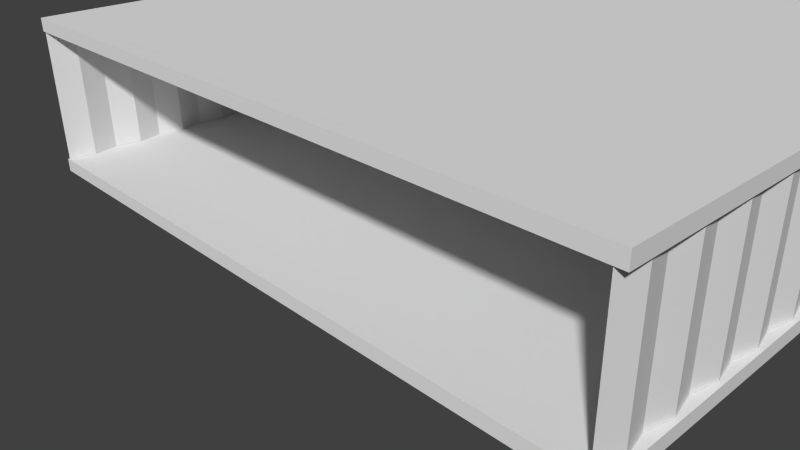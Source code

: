 # Source: warehouse001.blend  (saved by Blender 2.69.2; exported with 4.5.12 LTS)
import bpy
from mathutils import Matrix  # noqa: F401  (used for matrix-valued properties, if any)

bpy.ops.wm.read_factory_settings(use_empty=True)
scene = bpy.context.scene
scene.name = 'Scene'

# ---- collections
col_collection_1 = bpy.data.collections.new('Collection 1'); scene.collection.children.link(col_collection_1)
col_gun1 = bpy.data.collections.new('gun1')  # instanced only; not linked into the scene

# ---- materials (node trees are filled in below, after node groups)
mat_material = bpy.data.materials.new('Material')
mat_material.alpha_threshold = 0.0
mat_material.use_transparent_shadow = False
mat_material.roughness = 0.5
mat_material.line_color = (0.0, 0.0, 0.0, 1.0)

# ---- material node trees

# ---- world
world_world = bpy.data.worlds.new('World'); scene.world = world_world
world_world.color = (0.05088, 0.05088, 0.05088)
world_world.use_sun_shadow = False
world_world.sun_shadow_jitter_overblur = 0.0
world_world.cycles.sampling_method = 'MANUAL'
world_world.cycles.sample_map_resolution = 256
world_world.light_settings.ao_factor = 0.7

# ---- cameras
cam_camera = bpy.data.cameras.new('Camera')
cam_camera.clip_start = 1.0
cam_camera.lens = 35.0
cam_camera.sensor_width = 32.0
cam_camera.sensor_height = 18.0
cam_camera.ortho_scale = 7.314
cam_camera.dof.focus_distance = 0.0
cam_camera.dof.aperture_fstop = 128.0

# ---- meshes
me_cube_001 = bpy.data.meshes.new('Cube.001')
me_cube_001.from_pydata([(50.0, 100.0, 21.08), (50.0, -100.0, 21.08), (-50.0, -100.0, 21.08), (-50.0, 100.0, 21.08), (50.0, 100.0, 23.08), (50.0, -100.0, 23.08), (-50.0, -100.0, 23.08), (-50.0, 100.0, 23.08)], [], [(0, 1, 2, 3), (4, 7, 6, 5), (0, 4, 5, 1), (1, 5, 6, 2), (2, 6, 7, 3), (4, 0, 3, 7)])
_uv = me_cube_001.uv_layers.new(name='room')
_uv.uv.foreach_set('vector', [0.5717, 0.5694, 0.5717, 0.0005688, 0.8561, 0.0005689, 0.8561, 0.5694, 0.0005688, 0.0005689, 0.285, 0.0005688, 0.285, 0.5694, 0.0005689, 0.5694, 0.9733, 0.0005688, 0.979, 0.000569, 0.979, 0.5694, 0.9733, 0.5694, 0.006257, 0.8549, 0.0005688, 0.8549, 0.0005688, 0.5705, 0.006257, 0.5705, 0.9937, 0.0005688, 0.9994, 0.0005689, 0.9994, 0.5694, 0.9937, 0.5694, 0.5717, 0.5705, 0.5774, 0.5705, 0.5774, 0.8549, 0.5717, 0.8549])
me_cube_001.materials.append(mat_material)
me_cube_001.use_remesh_preserve_volume = False
me_cube_001.use_remesh_preserve_attributes = False
me_cube_001.use_mirror_vertex_groups = False
me_cube_001.update()
me_cube = bpy.data.meshes.new('Cube')
me_cube.from_pydata([(50.0, 100.0, -1.0), (50.0, -100.0, -1.0), (-50.0, -100.0, -1.0), (-50.0, 100.0, -1.0), (50.0, 100.0, 1.0), (50.0, -100.0, 1.0), (-50.0, -100.0, 1.0), (-50.0, 100.0, 1.0), (-49.74, -99.82, 1.027), (-49.74, -99.82, 21.03), (-49.74, 99.87, 1.027), (-49.74, 99.87, 21.03), (-49.74, 95.96, 21.03), (-48.86, 92.04, 21.03), (-49.74, 88.13, 21.03), (-48.86, 84.21, 21.03), (-49.74, 80.3, 21.03), (-48.86, 76.38, 21.03), (-49.74, 72.46, 21.03), (-48.86, 68.55, 21.03), (-49.74, 64.63, 21.03), (-48.86, 60.72, 21.03), (-49.74, 56.8, 21.03), (-48.86, 52.89, 21.03), (-49.74, 48.97, 21.03), (-48.86, 45.06, 21.03), (-49.74, 41.14, 21.03), (-48.86, 37.22, 21.03), (-49.74, 33.31, 21.03), (-48.86, 29.39, 21.03), (-49.74, 25.48, 21.03), (-48.86, 21.56, 21.03), (-49.74, 17.65, 21.03), (-48.86, 13.73, 21.03), (-49.74, 9.814, 21.03), (-48.86, 5.899, 21.03), (-49.74, 1.983, 21.03), (-48.86, -1.933, 21.03), (-49.74, -5.848, 21.03), (-48.86, -9.764, 21.03), (-49.74, -13.68, 21.03), (-48.86, -17.6, 21.03), (-49.74, -21.51, 21.03), (-48.86, -25.43, 21.03), (-49.74, -29.34, 21.03), (-48.86, -33.26, 21.03), (-49.74, -37.17, 21.03), (-48.86, -41.09, 21.03), (-49.74, -45.0, 21.03), (-48.86, -48.92, 21.03), (-49.74, -52.84, 21.03), (-48.86, -56.75, 21.03), (-49.74, -60.67, 21.03), (-48.86, -64.58, 21.03), (-49.74, -68.5, 21.03), (-48.86, -72.41, 21.03), (-49.74, -76.33, 21.03), (-48.86, -80.25, 21.03), (-49.74, -84.16, 21.03), (-48.86, -88.08, 21.03), (-49.74, -91.99, 21.03), (-48.86, -95.91, 21.03), (-48.86, -95.91, 1.027), (-49.74, -91.99, 1.027), (-48.86, -88.08, 1.027), (-49.74, -84.16, 1.027), (-48.86, -80.25, 1.027), (-49.74, -76.33, 1.027), (-48.86, -72.41, 1.027), (-49.74, -68.5, 1.027), (-48.86, -64.58, 1.027), (-49.74, -60.67, 1.027), (-48.86, -56.75, 1.027), (-49.74, -52.84, 1.027), (-48.86, -48.92, 1.027), (-49.74, -45.0, 1.027), (-48.86, -41.09, 1.027), (-49.74, -37.17, 1.027), (-48.86, -33.26, 1.027), (-49.74, -29.34, 1.027), (-48.86, -25.43, 1.027), (-49.74, -21.51, 1.027), (-48.86, -17.6, 1.027), (-49.74, -13.68, 1.027), (-48.86, -9.764, 1.027), (-49.74, -5.848, 1.027), (-48.86, -1.933, 1.027), (-49.74, 1.983, 1.027), (-48.86, 5.899, 1.027), (-49.74, 9.814, 1.027), (-48.86, 13.73, 1.027), (-49.74, 17.65, 1.027), (-48.86, 21.56, 1.027), (-49.74, 25.48, 1.027), (-48.86, 29.39, 1.027), (-49.74, 33.31, 1.027), (-48.86, 37.22, 1.027), (-49.74, 41.14, 1.027), (-48.86, 45.06, 1.027), (-49.74, 48.97, 1.027), (-48.86, 52.89, 1.027), (-49.74, 56.8, 1.027), (-48.86, 60.72, 1.027), (-49.74, 64.63, 1.027), (-48.86, 68.55, 1.027), (-49.74, 72.46, 1.027), (-48.86, 76.38, 1.027), (-49.74, 80.3, 1.027), (-48.86, 84.21, 1.027), (-49.74, 88.13, 1.027), (-48.86, 92.04, 1.027), (-49.74, 95.96, 1.027), (48.55, -99.82, 1.027), (48.55, -99.82, 21.03), (48.55, 99.87, 1.027), (48.55, 99.87, 21.03), (48.55, 95.96, 21.03), (49.43, 92.04, 21.03), (48.55, 88.13, 21.03), (49.43, 84.21, 21.03), (48.55, 80.3, 21.03), (49.43, 76.38, 21.03), (48.55, 72.46, 21.03), (49.43, 68.55, 21.03), (48.55, 64.63, 21.03), (49.43, 60.72, 21.03), (48.55, 56.8, 21.03), (49.43, 52.89, 21.03), (48.55, 48.97, 21.03), (49.43, 45.06, 21.03), (48.55, 41.14, 21.03), (49.43, 37.22, 21.03), (48.55, 33.31, 21.03), (49.43, 29.39, 21.03), (48.55, 25.48, 21.03), (49.43, 21.56, 21.03), (48.55, 17.65, 21.03), (49.43, 13.73, 21.03), (48.55, 9.814, 21.03), (49.43, 5.899, 21.03), (48.55, 1.983, 21.03), (49.43, -1.933, 21.03), (48.55, -5.848, 21.03), (49.43, -9.764, 21.03), (48.55, -13.68, 21.03), (49.43, -17.6, 21.03), (48.55, -21.51, 21.03), (49.43, -25.43, 21.03), (48.55, -29.34, 21.03), (49.43, -33.26, 21.03), (48.55, -37.17, 21.03), (49.43, -41.09, 21.03), (48.55, -45.0, 21.03), (49.43, -48.92, 21.03), (48.55, -52.84, 21.03), (49.43, -56.75, 21.03), (48.55, -60.67, 21.03), (49.43, -64.58, 21.03), (48.55, -68.5, 21.03), (49.43, -72.41, 21.03), (48.55, -76.33, 21.03), (49.43, -80.25, 21.03), (48.55, -84.16, 21.03), (49.43, -88.08, 21.03), (48.55, -91.99, 21.03), (49.43, -95.91, 21.03), (49.43, -95.91, 1.027), (48.55, -91.99, 1.027), (49.43, -88.08, 1.027), (48.55, -84.16, 1.027), (49.43, -80.25, 1.027), (48.55, -76.33, 1.027), (49.43, -72.41, 1.027), (48.55, -68.5, 1.027), (49.43, -64.58, 1.027), (48.55, -60.67, 1.027), (49.43, -56.75, 1.027), (48.55, -52.84, 1.027), (49.43, -48.92, 1.027), (48.55, -45.0, 1.027), (49.43, -41.09, 1.027), (48.55, -37.17, 1.027), (49.43, -33.26, 1.027), (48.55, -29.34, 1.027), (49.43, -25.43, 1.027), (48.55, -21.51, 1.027), (49.43, -17.6, 1.027), (48.55, -13.68, 1.027), (49.43, -9.764, 1.027), (48.55, -5.848, 1.027), (49.43, -1.933, 1.027), (48.55, 1.983, 1.027), (49.43, 5.899, 1.027), (48.55, 9.814, 1.027), (49.43, 13.73, 1.027), (48.55, 17.65, 1.027), (49.43, 21.56, 1.027), (48.55, 25.48, 1.027), (49.43, 29.39, 1.027), (48.55, 33.31, 1.027), (49.43, 37.22, 1.027), (48.55, 41.14, 1.027), (49.43, 45.06, 1.027), (48.55, 48.97, 1.027), (49.43, 52.89, 1.027), (48.55, 56.8, 1.027), (49.43, 60.72, 1.027), (48.55, 64.63, 1.027), (49.43, 68.55, 1.027), (48.55, 72.46, 1.027), (49.43, 76.38, 1.027), (48.55, 80.3, 1.027), (49.43, 84.21, 1.027), (48.55, 88.13, 1.027), (49.43, 92.04, 1.027), (48.55, 95.96, 1.027)], [], [(4, 7, 6, 5), (0, 4, 5, 1), (1, 5, 6, 2), (2, 6, 7, 3), (4, 0, 3, 7), (12, 111, 10, 11), (9, 8, 62, 61), (61, 62, 63, 60), (60, 63, 64, 59), (59, 64, 65, 58), (58, 65, 66, 57), (57, 66, 67, 56), (56, 67, 68, 55), (55, 68, 69, 54), (54, 69, 70, 53), (53, 70, 71, 52), (52, 71, 72, 51), (51, 72, 73, 50), (50, 73, 74, 49), (49, 74, 75, 48), (48, 75, 76, 47), (47, 76, 77, 46), (46, 77, 78, 45), (45, 78, 79, 44), (44, 79, 80, 43), (43, 80, 81, 42), (42, 81, 82, 41), (41, 82, 83, 40), (40, 83, 84, 39), (39, 84, 85, 38), (38, 85, 86, 37), (37, 86, 87, 36), (36, 87, 88, 35), (35, 88, 89, 34), (34, 89, 90, 33), (33, 90, 91, 32), (32, 91, 92, 31), (31, 92, 93, 30), (30, 93, 94, 29), (29, 94, 95, 28), (28, 95, 96, 27), (27, 96, 97, 26), (26, 97, 98, 25), (25, 98, 99, 24), (24, 99, 100, 23), (23, 100, 101, 22), (22, 101, 102, 21), (21, 102, 103, 20), (20, 103, 104, 19), (19, 104, 105, 18), (18, 105, 106, 17), (17, 106, 107, 16), (16, 107, 108, 15), (15, 108, 109, 14), (14, 109, 110, 13), (13, 110, 111, 12), (116, 115, 114, 215), (113, 165, 166, 112), (165, 164, 167, 166), (164, 163, 168, 167), (163, 162, 169, 168), (162, 161, 170, 169), (161, 160, 171, 170), (160, 159, 172, 171), (159, 158, 173, 172), (158, 157, 174, 173), (157, 156, 175, 174), (156, 155, 176, 175), (155, 154, 177, 176), (154, 153, 178, 177), (153, 152, 179, 178), (152, 151, 180, 179), (151, 150, 181, 180), (150, 149, 182, 181), (149, 148, 183, 182), (148, 147, 184, 183), (147, 146, 185, 184), (146, 145, 186, 185), (145, 144, 187, 186), (144, 143, 188, 187), (143, 142, 189, 188), (142, 141, 190, 189), (141, 140, 191, 190), (140, 139, 192, 191), (139, 138, 193, 192), (138, 137, 194, 193), (137, 136, 195, 194), (136, 135, 196, 195), (135, 134, 197, 196), (134, 133, 198, 197), (133, 132, 199, 198), (132, 131, 200, 199), (131, 130, 201, 200), (130, 129, 202, 201), (129, 128, 203, 202), (128, 127, 204, 203), (127, 126, 205, 204), (126, 125, 206, 205), (125, 124, 207, 206), (124, 123, 208, 207), (123, 122, 209, 208), (122, 121, 210, 209), (121, 120, 211, 210), (120, 119, 212, 211), (119, 118, 213, 212), (118, 117, 214, 213), (117, 116, 215, 214)])
_uv = me_cube.uv_layers.new(name='TextureAtlas')
_uv.uv.foreach_set('vector', [0.001326, 0.001327, 0.6645, 0.001326, 0.6645, 1.328, 0.001326, 1.328, 0.9377, 0.001326, 0.9509, 0.001327, 0.9509, 1.328, 0.9377, 1.328, 0.9854, 0.001326, 0.9987, 0.001327, 0.9987, 0.6645, 0.9854, 0.6645, 0.9536, 0.001326, 0.9668, 0.001326, 0.9668, 1.328, 0.9536, 1.328, 0.9695, 0.001326, 0.9828, 0.001326, 0.9828, 0.6645, 0.9695, 0.6645, 0.6671, 1.3, 0.7997, 1.3, 0.7997, 1.326, 0.6671, 1.326, 0.6671, 0.001326, 0.7997, 0.001326, 0.7997, 0.02729, 0.6671, 0.02729, 0.6671, 0.02729, 0.7997, 0.02729, 0.7997, 0.05326, 0.6671, 0.05326, 0.6671, 0.05326, 0.7997, 0.05326, 0.7997, 0.07922, 0.6671, 0.07922, 0.6671, 0.07922, 0.7997, 0.07922, 0.7997, 0.1052, 0.6671, 0.1052, 0.6671, 0.1052, 0.7997, 0.1052, 0.7997, 0.1312, 0.6671, 0.1312, 0.6671, 0.1312, 0.7997, 0.1312, 0.7997, 0.1571, 0.6671, 0.1571, 0.6671, 0.1571, 0.7997, 0.1571, 0.7997, 0.1831, 0.6671, 0.1831, 0.6671, 0.1831, 0.7997, 0.1831, 0.7997, 0.2091, 0.6671, 0.2091, 0.6671, 0.2091, 0.7997, 0.2091, 0.7997, 0.235, 0.6671, 0.235, 0.6671, 0.235, 0.7997, 0.235, 0.7997, 0.261, 0.6671, 0.261, 0.6671, 0.261, 0.7997, 0.261, 0.7997, 0.2869, 0.6671, 0.2869, 0.6671, 0.2869, 0.7997, 0.2869, 0.7997, 0.3129, 0.6671, 0.3129, 0.6671, 0.3129, 0.7997, 0.3129, 0.7997, 0.3389, 0.6671, 0.3389, 0.6671, 0.3389, 0.7997, 0.3389, 0.7997, 0.3648, 0.6671, 0.3648, 0.6671, 0.3648, 0.7997, 0.3648, 0.7997, 0.3908, 0.6671, 0.3908, 0.6671, 0.3908, 0.7997, 0.3908, 0.7997, 0.4168, 0.6671, 0.4168, 0.6671, 0.4168, 0.7997, 0.4168, 0.7997, 0.4427, 0.6671, 0.4427, 0.6671, 0.4427, 0.7997, 0.4427, 0.7997, 0.4687, 0.6671, 0.4687, 0.6671, 0.4687, 0.7997, 0.4687, 0.7997, 0.4947, 0.6671, 0.4947, 0.6671, 0.4947, 0.7997, 0.4947, 0.7997, 0.5206, 0.6671, 0.5206, 0.6671, 0.5206, 0.7997, 0.5206, 0.7997, 0.5466, 0.6671, 0.5466, 0.6671, 0.5466, 0.7997, 0.5466, 0.7997, 0.5726, 0.6671, 0.5726, 0.6671, 0.5726, 0.7997, 0.5726, 0.7997, 0.5985, 0.6671, 0.5985, 0.6671, 0.5985, 0.7997, 0.5985, 0.7997, 0.6245, 0.6671, 0.6245, 0.6671, 0.6245, 0.7997, 0.6245, 0.7997, 0.6505, 0.6671, 0.6505, 0.6671, 0.6505, 0.7997, 0.6505, 0.7997, 0.6764, 0.6671, 0.6764, 0.6671, 0.6764, 0.7997, 0.6764, 0.7997, 0.7024, 0.6671, 0.7024, 0.6671, 0.7024, 0.7997, 0.7024, 0.7997, 0.7284, 0.6671, 0.7284, 0.6671, 0.7284, 0.7997, 0.7284, 0.7997, 0.7543, 0.6671, 0.7543, 0.6671, 0.7543, 0.7997, 0.7543, 0.7997, 0.7803, 0.6671, 0.7803, 0.6671, 0.7803, 0.7997, 0.7803, 0.7997, 0.8063, 0.6671, 0.8063, 0.6671, 0.8063, 0.7997, 0.8063, 0.7997, 0.8322, 0.6671, 0.8322, 0.6671, 0.8322, 0.7997, 0.8322, 0.7997, 0.8582, 0.6671, 0.8582, 0.6671, 0.8582, 0.7997, 0.8582, 0.7997, 0.8842, 0.6671, 0.8842, 0.6671, 0.8842, 0.7997, 0.8842, 0.7997, 0.9101, 0.6671, 0.9101, 0.6671, 0.9101, 0.7997, 0.9101, 0.7997, 0.9361, 0.6671, 0.9361, 0.6671, 0.9361, 0.7997, 0.9361, 0.7997, 0.9621, 0.6671, 0.9621, 0.6671, 0.9621, 0.7997, 0.9621, 0.7997, 0.988, 0.6671, 0.988, 0.6671, 0.988, 0.7997, 0.988, 0.7997, 1.014, 0.6671, 1.014, 0.6671, 1.014, 0.7997, 1.014, 0.7997, 1.04, 0.6671, 1.04, 0.6671, 1.04, 0.7997, 1.04, 0.7997, 1.066, 0.6671, 1.066, 0.6671, 1.066, 0.7997, 1.066, 0.7997, 1.092, 0.6671, 1.092, 0.6671, 1.092, 0.7997, 1.092, 0.7997, 1.118, 0.6671, 1.118, 0.6671, 1.118, 0.7997, 1.118, 0.7997, 1.144, 0.6671, 1.144, 0.6671, 1.144, 0.7997, 1.144, 0.7997, 1.17, 0.6671, 1.17, 0.6671, 1.17, 0.7997, 1.17, 0.7997, 1.196, 0.6671, 1.196, 0.6671, 1.196, 0.7997, 1.196, 0.7997, 1.222, 0.6671, 1.222, 0.6671, 1.222, 0.7997, 1.222, 0.7997, 1.248, 0.6671, 1.248, 0.6671, 1.248, 0.7997, 1.248, 0.7997, 1.274, 0.6671, 1.274, 0.6671, 1.274, 0.7997, 1.274, 0.7997, 1.3, 0.6671, 1.3, 0.935, 1.3, 0.935, 1.326, 0.8024, 1.326, 0.8024, 1.3, 0.935, 0.001326, 0.935, 0.02729, 0.8024, 0.02729, 0.8024, 0.001326, 0.935, 0.02729, 0.935, 0.05326, 0.8024, 0.05326, 0.8024, 0.02729, 0.935, 0.05326, 0.935, 0.07922, 0.8024, 0.07922, 0.8024, 0.05326, 0.935, 0.07922, 0.935, 0.1052, 0.8024, 0.1052, 0.8024, 0.07922, 0.935, 0.1052, 0.935, 0.1312, 0.8024, 0.1312, 0.8024, 0.1052, 0.935, 0.1312, 0.935, 0.1571, 0.8024, 0.1571, 0.8024, 0.1312, 0.935, 0.1571, 0.935, 0.1831, 0.8024, 0.1831, 0.8024, 0.1571, 0.935, 0.1831, 0.935, 0.2091, 0.8024, 0.2091, 0.8024, 0.1831, 0.935, 0.2091, 0.935, 0.235, 0.8024, 0.235, 0.8024, 0.2091, 0.935, 0.235, 0.935, 0.261, 0.8024, 0.261, 0.8024, 0.235, 0.935, 0.261, 0.935, 0.2869, 0.8024, 0.2869, 0.8024, 0.261, 0.935, 0.2869, 0.935, 0.3129, 0.8024, 0.3129, 0.8024, 0.2869, 0.935, 0.3129, 0.935, 0.3389, 0.8024, 0.3389, 0.8024, 0.3129, 0.935, 0.3389, 0.935, 0.3648, 0.8024, 0.3648, 0.8024, 0.3389, 0.935, 0.3648, 0.935, 0.3908, 0.8024, 0.3908, 0.8024, 0.3648, 0.935, 0.3908, 0.935, 0.4168, 0.8024, 0.4168, 0.8024, 0.3908, 0.935, 0.4168, 0.935, 0.4427, 0.8024, 0.4427, 0.8024, 0.4168, 0.935, 0.4427, 0.935, 0.4687, 0.8024, 0.4687, 0.8024, 0.4427, 0.935, 0.4687, 0.935, 0.4947, 0.8024, 0.4947, 0.8024, 0.4687, 0.935, 0.4947, 0.935, 0.5206, 0.8024, 0.5206, 0.8024, 0.4947, 0.935, 0.5206, 0.935, 0.5466, 0.8024, 0.5466, 0.8024, 0.5206, 0.935, 0.5466, 0.935, 0.5726, 0.8024, 0.5726, 0.8024, 0.5466, 0.935, 0.5726, 0.935, 0.5985, 0.8024, 0.5985, 0.8024, 0.5726, 0.935, 0.5985, 0.935, 0.6245, 0.8024, 0.6245, 0.8024, 0.5985, 0.935, 0.6245, 0.935, 0.6505, 0.8024, 0.6505, 0.8024, 0.6245, 0.935, 0.6505, 0.935, 0.6764, 0.8024, 0.6764, 0.8024, 0.6505, 0.935, 0.6764, 0.935, 0.7024, 0.8024, 0.7024, 0.8024, 0.6764, 0.935, 0.7024, 0.935, 0.7284, 0.8024, 0.7284, 0.8024, 0.7024, 0.935, 0.7284, 0.935, 0.7543, 0.8024, 0.7543, 0.8024, 0.7284, 0.935, 0.7543, 0.935, 0.7803, 0.8024, 0.7803, 0.8024, 0.7543, 0.935, 0.7803, 0.935, 0.8063, 0.8024, 0.8063, 0.8024, 0.7803, 0.935, 0.8063, 0.935, 0.8322, 0.8024, 0.8322, 0.8024, 0.8063, 0.935, 0.8322, 0.935, 0.8582, 0.8024, 0.8582, 0.8024, 0.8322, 0.935, 0.8582, 0.935, 0.8842, 0.8024, 0.8842, 0.8024, 0.8582, 0.935, 0.8842, 0.935, 0.9101, 0.8024, 0.9101, 0.8024, 0.8842, 0.935, 0.9101, 0.935, 0.9361, 0.8024, 0.9361, 0.8024, 0.9101, 0.935, 0.9361, 0.935, 0.9621, 0.8024, 0.9621, 0.8024, 0.9361, 0.935, 0.9621, 0.935, 0.988, 0.8024, 0.988, 0.8024, 0.9621, 0.935, 0.988, 0.935, 1.014, 0.8024, 1.014, 0.8024, 0.988, 0.935, 1.014, 0.935, 1.04, 0.8024, 1.04, 0.8024, 1.014, 0.935, 1.04, 0.935, 1.066, 0.8024, 1.066, 0.8024, 1.04, 0.935, 1.066, 0.935, 1.092, 0.8024, 1.092, 0.8024, 1.066, 0.935, 1.092, 0.935, 1.118, 0.8024, 1.118, 0.8024, 1.092, 0.935, 1.118, 0.935, 1.144, 0.8024, 1.144, 0.8024, 1.118, 0.935, 1.144, 0.935, 1.17, 0.8024, 1.17, 0.8024, 1.144, 0.935, 1.17, 0.935, 1.196, 0.8024, 1.196, 0.8024, 1.17, 0.935, 1.196, 0.935, 1.222, 0.8024, 1.222, 0.8024, 1.196, 0.935, 1.222, 0.935, 1.248, 0.8024, 1.248, 0.8024, 1.222, 0.935, 1.248, 0.935, 1.274, 0.8024, 1.274, 0.8024, 1.248, 0.935, 1.274, 0.935, 1.3, 0.8024, 1.3, 0.8024, 1.274])
_uv = me_cube.uv_layers.new(name='room')
_uv.uv.foreach_set('vector', [0.2861, 0.0005689, 0.5705, 0.0005688, 0.5705, 0.5694, 0.2861, 0.5694, 0.9801, 0.0005688, 0.9858, 0.000569, 0.9858, 0.5694, 0.9801, 0.5694, 0.2861, 0.5705, 0.2918, 0.5705, 0.2918, 0.8549, 0.2861, 0.8549, 0.9869, 0.0005688, 0.9926, 0.0005689, 0.9926, 0.5694, 0.9869, 0.5694, 0.5842, 0.8549, 0.5785, 0.8549, 0.5785, 0.5705, 0.5842, 0.5705, 0.9141, 0.01171, 0.8572, 0.01171, 0.8572, 0.0005688, 0.9141, 0.0005688, 0.9141, 0.5685, 0.8572, 0.5685, 0.8572, 0.5574, 0.9141, 0.5574, 0.9141, 0.5574, 0.8572, 0.5574, 0.8572, 0.5463, 0.9141, 0.5463, 0.9141, 0.5463, 0.8572, 0.5463, 0.8572, 0.5351, 0.9141, 0.5351, 0.9141, 0.5351, 0.8572, 0.5351, 0.8572, 0.524, 0.9141, 0.524, 0.9141, 0.524, 0.8572, 0.524, 0.8572, 0.5129, 0.9141, 0.5129, 0.9141, 0.5129, 0.8572, 0.5129, 0.8572, 0.5017, 0.9141, 0.5017, 0.9141, 0.5017, 0.8572, 0.5017, 0.8572, 0.4906, 0.9141, 0.4906, 0.9141, 0.4906, 0.8572, 0.4906, 0.8572, 0.4794, 0.9141, 0.4794, 0.9141, 0.4794, 0.8572, 0.4794, 0.8572, 0.4683, 0.9141, 0.4683, 0.9141, 0.4683, 0.8572, 0.4683, 0.8572, 0.4572, 0.9141, 0.4572, 0.9141, 0.4572, 0.8572, 0.4572, 0.8572, 0.446, 0.9141, 0.446, 0.9141, 0.446, 0.8572, 0.446, 0.8572, 0.4349, 0.9141, 0.4349, 0.9141, 0.4349, 0.8572, 0.4349, 0.8572, 0.4238, 0.9141, 0.4238, 0.9141, 0.4238, 0.8572, 0.4238, 0.8572, 0.4126, 0.9141, 0.4126, 0.9141, 0.4126, 0.8572, 0.4126, 0.8572, 0.4015, 0.9141, 0.4015, 0.9141, 0.4015, 0.8572, 0.4015, 0.8572, 0.3904, 0.9141, 0.3904, 0.9141, 0.3904, 0.8572, 0.3904, 0.8572, 0.3792, 0.9141, 0.3792, 0.9141, 0.3792, 0.8572, 0.3792, 0.8572, 0.3681, 0.9141, 0.3681, 0.9141, 0.3681, 0.8572, 0.3681, 0.8572, 0.3569, 0.9141, 0.3569, 0.9141, 0.3569, 0.8572, 0.3569, 0.8572, 0.3458, 0.9141, 0.3458, 0.9141, 0.3458, 0.8572, 0.3458, 0.8572, 0.3347, 0.9141, 0.3347, 0.9141, 0.3347, 0.8572, 0.3347, 0.8572, 0.3235, 0.9141, 0.3235, 0.9141, 0.3235, 0.8572, 0.3235, 0.8572, 0.3124, 0.9141, 0.3124, 0.9141, 0.3124, 0.8572, 0.3124, 0.8572, 0.3013, 0.9141, 0.3013, 0.9141, 0.3013, 0.8572, 0.3013, 0.8572, 0.2901, 0.9141, 0.2901, 0.9141, 0.2901, 0.8572, 0.2901, 0.8572, 0.279, 0.9141, 0.279, 0.9141, 0.279, 0.8572, 0.279, 0.8572, 0.2678, 0.9141, 0.2678, 0.9141, 0.2678, 0.8572, 0.2678, 0.8572, 0.2567, 0.9141, 0.2567, 0.9141, 0.2567, 0.8572, 0.2567, 0.8572, 0.2456, 0.9141, 0.2456, 0.9141, 0.2456, 0.8572, 0.2456, 0.8572, 0.2344, 0.9141, 0.2344, 0.9141, 0.2344, 0.8572, 0.2344, 0.8572, 0.2233, 0.9141, 0.2233, 0.9141, 0.2233, 0.8572, 0.2233, 0.8572, 0.2122, 0.9141, 0.2122, 0.9141, 0.2122, 0.8572, 0.2122, 0.8572, 0.201, 0.9141, 0.201, 0.9141, 0.201, 0.8572, 0.201, 0.8572, 0.1899, 0.9141, 0.1899, 0.9141, 0.1899, 0.8572, 0.1899, 0.8572, 0.1788, 0.9141, 0.1788, 0.9141, 0.1788, 0.8572, 0.1788, 0.8572, 0.1676, 0.9141, 0.1676, 0.9141, 0.1676, 0.8572, 0.1676, 0.8572, 0.1565, 0.9141, 0.1565, 0.9141, 0.1565, 0.8572, 0.1565, 0.8572, 0.1453, 0.9141, 0.1453, 0.9141, 0.1453, 0.8572, 0.1453, 0.8572, 0.1342, 0.9141, 0.1342, 0.9141, 0.1342, 0.8572, 0.1342, 0.8572, 0.1231, 0.9141, 0.1231, 0.9141, 0.1231, 0.8572, 0.1231, 0.8572, 0.1119, 0.9141, 0.1119, 0.9141, 0.1119, 0.8572, 0.1119, 0.8572, 0.1008, 0.9141, 0.1008, 0.9141, 0.1008, 0.8572, 0.1008, 0.8572, 0.08966, 0.9141, 0.08966, 0.9141, 0.08966, 0.8572, 0.08966, 0.8572, 0.07853, 0.9141, 0.07853, 0.9141, 0.07853, 0.8572, 0.07853, 0.8572, 0.06739, 0.9141, 0.06739, 0.9141, 0.06739, 0.8572, 0.06739, 0.8572, 0.05625, 0.9141, 0.05625, 0.9141, 0.05625, 0.8572, 0.05625, 0.8572, 0.04512, 0.9141, 0.04512, 0.9141, 0.04512, 0.8572, 0.04512, 0.8572, 0.03398, 0.9141, 0.03398, 0.9141, 0.03398, 0.8572, 0.03398, 0.8572, 0.02284, 0.9141, 0.02284, 0.9141, 0.02284, 0.8572, 0.02284, 0.8572, 0.01171, 0.9141, 0.01171, 0.9721, 0.5574, 0.9721, 0.5685, 0.9152, 0.5685, 0.9152, 0.5574, 0.9721, 0.0005688, 0.9721, 0.01171, 0.9152, 0.01171, 0.9152, 0.0005688, 0.9721, 0.01171, 0.9721, 0.02284, 0.9152, 0.02284, 0.9152, 0.01171, 0.9721, 0.02284, 0.9721, 0.03398, 0.9152, 0.03398, 0.9152, 0.02284, 0.9721, 0.03398, 0.9721, 0.04512, 0.9152, 0.04512, 0.9152, 0.03398, 0.9721, 0.04512, 0.9721, 0.05625, 0.9152, 0.05625, 0.9152, 0.04512, 0.9721, 0.05625, 0.9721, 0.06739, 0.9152, 0.06739, 0.9152, 0.05625, 0.9721, 0.06739, 0.9721, 0.07853, 0.9152, 0.07853, 0.9152, 0.06739, 0.9721, 0.07853, 0.9721, 0.08966, 0.9152, 0.08966, 0.9152, 0.07853, 0.9721, 0.08966, 0.9721, 0.1008, 0.9152, 0.1008, 0.9152, 0.08966, 0.9721, 0.1008, 0.9721, 0.1119, 0.9152, 0.1119, 0.9152, 0.1008, 0.9721, 0.1119, 0.9721, 0.1231, 0.9152, 0.1231, 0.9152, 0.1119, 0.9721, 0.1231, 0.9721, 0.1342, 0.9152, 0.1342, 0.9152, 0.1231, 0.9721, 0.1342, 0.9721, 0.1453, 0.9152, 0.1453, 0.9152, 0.1342, 0.9721, 0.1453, 0.9721, 0.1565, 0.9152, 0.1565, 0.9152, 0.1453, 0.9721, 0.1565, 0.9721, 0.1676, 0.9152, 0.1676, 0.9152, 0.1565, 0.9721, 0.1676, 0.9721, 0.1788, 0.9152, 0.1788, 0.9152, 0.1676, 0.9721, 0.1788, 0.9721, 0.1899, 0.9152, 0.1899, 0.9152, 0.1788, 0.9721, 0.1899, 0.9721, 0.201, 0.9152, 0.201, 0.9152, 0.1899, 0.9721, 0.201, 0.9721, 0.2122, 0.9152, 0.2122, 0.9152, 0.201, 0.9721, 0.2122, 0.9721, 0.2233, 0.9152, 0.2233, 0.9152, 0.2122, 0.9721, 0.2233, 0.9721, 0.2344, 0.9152, 0.2344, 0.9152, 0.2233, 0.9721, 0.2344, 0.9721, 0.2456, 0.9152, 0.2456, 0.9152, 0.2344, 0.9721, 0.2456, 0.9721, 0.2567, 0.9152, 0.2567, 0.9152, 0.2456, 0.9721, 0.2567, 0.9721, 0.2678, 0.9152, 0.2678, 0.9152, 0.2567, 0.9721, 0.2678, 0.9721, 0.279, 0.9152, 0.279, 0.9152, 0.2678, 0.9721, 0.279, 0.9721, 0.2901, 0.9152, 0.2901, 0.9152, 0.279, 0.9721, 0.2901, 0.9721, 0.3013, 0.9152, 0.3013, 0.9152, 0.2901, 0.9721, 0.3013, 0.9721, 0.3124, 0.9152, 0.3124, 0.9152, 0.3013, 0.9721, 0.3124, 0.9721, 0.3235, 0.9152, 0.3235, 0.9152, 0.3124, 0.9721, 0.3235, 0.9721, 0.3347, 0.9152, 0.3347, 0.9152, 0.3235, 0.9721, 0.3347, 0.9721, 0.3458, 0.9152, 0.3458, 0.9152, 0.3347, 0.9721, 0.3458, 0.9721, 0.3569, 0.9152, 0.3569, 0.9152, 0.3458, 0.9721, 0.3569, 0.9721, 0.3681, 0.9152, 0.3681, 0.9152, 0.3569, 0.9721, 0.3681, 0.9721, 0.3792, 0.9152, 0.3792, 0.9152, 0.3681, 0.9721, 0.3792, 0.9721, 0.3904, 0.9152, 0.3904, 0.9152, 0.3792, 0.9721, 0.3904, 0.9721, 0.4015, 0.9152, 0.4015, 0.9152, 0.3904, 0.9721, 0.4015, 0.9721, 0.4126, 0.9152, 0.4126, 0.9152, 0.4015, 0.9721, 0.4126, 0.9721, 0.4238, 0.9152, 0.4238, 0.9152, 0.4126, 0.9721, 0.4238, 0.9721, 0.4349, 0.9152, 0.4349, 0.9152, 0.4238, 0.9721, 0.4349, 0.9721, 0.446, 0.9152, 0.446, 0.9152, 0.4349, 0.9721, 0.446, 0.9721, 0.4572, 0.9152, 0.4572, 0.9152, 0.446, 0.9721, 0.4572, 0.9721, 0.4683, 0.9152, 0.4683, 0.9152, 0.4572, 0.9721, 0.4683, 0.9721, 0.4794, 0.9152, 0.4794, 0.9152, 0.4683, 0.9721, 0.4794, 0.9721, 0.4906, 0.9152, 0.4906, 0.9152, 0.4794, 0.9721, 0.4906, 0.9721, 0.5017, 0.9152, 0.5017, 0.9152, 0.4906, 0.9721, 0.5017, 0.9721, 0.5129, 0.9152, 0.5129, 0.9152, 0.5017, 0.9721, 0.5129, 0.9721, 0.524, 0.9152, 0.524, 0.9152, 0.5129, 0.9721, 0.524, 0.9721, 0.5351, 0.9152, 0.5351, 0.9152, 0.524, 0.9721, 0.5351, 0.9721, 0.5463, 0.9152, 0.5463, 0.9152, 0.5351, 0.9721, 0.5463, 0.9721, 0.5574, 0.9152, 0.5574, 0.9152, 0.5463])
_uv = me_cube.uv_layers.new(name='room1')
_uv.uv.foreach_set('vector', [0.8138, 0.0008131, 0.8138, 0.4073, 0.0008133, 0.4073, 0.000813, 0.000813, 0.9813, 0.000813, 0.9894, 0.0008132, 0.9894, 0.8138, 0.9813, 0.8138, 0.008943, 0.8154, 0.000813, 0.8154, 0.000813, 0.4089, 0.008943, 0.4089, 0.9911, 0.000813, 0.9992, 0.0008131, 0.9992, 0.8138, 0.9911, 0.8138, 0.0187, 0.8154, 0.01057, 0.8154, 0.01057, 0.4089, 0.0187, 0.4089, 0.8967, 0.01673, 0.8154, 0.01673, 0.8154, 0.000813, 0.8967, 0.000813, 0.8967, 0.8126, 0.8154, 0.8126, 0.8154, 0.7967, 0.8967, 0.7967, 0.8967, 0.7967, 0.8154, 0.7967, 0.8154, 0.7808, 0.8967, 0.7808, 0.8967, 0.7808, 0.8154, 0.7808, 0.8154, 0.7648, 0.8967, 0.7648, 0.8967, 0.7648, 0.8154, 0.7648, 0.8154, 0.7489, 0.8967, 0.7489, 0.8967, 0.7489, 0.8154, 0.7489, 0.8154, 0.733, 0.8967, 0.733, 0.8967, 0.733, 0.8154, 0.733, 0.8154, 0.7171, 0.8967, 0.7171, 0.8967, 0.7171, 0.8154, 0.7171, 0.8154, 0.7012, 0.8967, 0.7012, 0.8967, 0.7012, 0.8154, 0.7012, 0.8154, 0.6853, 0.8967, 0.6853, 0.8967, 0.6853, 0.8154, 0.6853, 0.8154, 0.6693, 0.8967, 0.6693, 0.8967, 0.6693, 0.8154, 0.6693, 0.8154, 0.6534, 0.8967, 0.6534, 0.8967, 0.6534, 0.8154, 0.6534, 0.8154, 0.6375, 0.8967, 0.6375, 0.8967, 0.6375, 0.8154, 0.6375, 0.8154, 0.6216, 0.8967, 0.6216, 0.8967, 0.6216, 0.8154, 0.6216, 0.8154, 0.6057, 0.8967, 0.6057, 0.8967, 0.6057, 0.8154, 0.6057, 0.8154, 0.5897, 0.8967, 0.5897, 0.8967, 0.5897, 0.8154, 0.5897, 0.8154, 0.5738, 0.8967, 0.5738, 0.8967, 0.5738, 0.8154, 0.5738, 0.8154, 0.5579, 0.8967, 0.5579, 0.8967, 0.5579, 0.8154, 0.5579, 0.8154, 0.542, 0.8967, 0.542, 0.8967, 0.542, 0.8154, 0.542, 0.8154, 0.5261, 0.8967, 0.5261, 0.8967, 0.5261, 0.8154, 0.5261, 0.8154, 0.5102, 0.8967, 0.5102, 0.8967, 0.5102, 0.8154, 0.5102, 0.8154, 0.4942, 0.8967, 0.4942, 0.8967, 0.4942, 0.8154, 0.4942, 0.8154, 0.4783, 0.8967, 0.4783, 0.8967, 0.4783, 0.8154, 0.4783, 0.8154, 0.4624, 0.8967, 0.4624, 0.8967, 0.4624, 0.8154, 0.4624, 0.8154, 0.4465, 0.8967, 0.4465, 0.8967, 0.4465, 0.8154, 0.4465, 0.8154, 0.4306, 0.8967, 0.4306, 0.8967, 0.4306, 0.8154, 0.4306, 0.8154, 0.4147, 0.8967, 0.4147, 0.8967, 0.4147, 0.8154, 0.4147, 0.8154, 0.3987, 0.8967, 0.3987, 0.8967, 0.3987, 0.8154, 0.3987, 0.8154, 0.3828, 0.8967, 0.3828, 0.8967, 0.3828, 0.8154, 0.3828, 0.8154, 0.3669, 0.8967, 0.3669, 0.8967, 0.3669, 0.8154, 0.3669, 0.8154, 0.351, 0.8967, 0.351, 0.8967, 0.351, 0.8154, 0.351, 0.8154, 0.3351, 0.8967, 0.3351, 0.8967, 0.3351, 0.8154, 0.3351, 0.8154, 0.3192, 0.8967, 0.3192, 0.8967, 0.3192, 0.8154, 0.3192, 0.8154, 0.3032, 0.8967, 0.3032, 0.8967, 0.3032, 0.8154, 0.3032, 0.8154, 0.2873, 0.8967, 0.2873, 0.8967, 0.2873, 0.8154, 0.2873, 0.8154, 0.2714, 0.8967, 0.2714, 0.8967, 0.2714, 0.8154, 0.2714, 0.8154, 0.2555, 0.8967, 0.2555, 0.8967, 0.2555, 0.8154, 0.2555, 0.8154, 0.2396, 0.8967, 0.2396, 0.8967, 0.2396, 0.8154, 0.2396, 0.8154, 0.2237, 0.8967, 0.2237, 0.8967, 0.2237, 0.8154, 0.2237, 0.8154, 0.2077, 0.8967, 0.2077, 0.8967, 0.2077, 0.8154, 0.2077, 0.8154, 0.1918, 0.8967, 0.1918, 0.8967, 0.1918, 0.8154, 0.1918, 0.8154, 0.1759, 0.8967, 0.1759, 0.8967, 0.1759, 0.8154, 0.1759, 0.8154, 0.16, 0.8967, 0.16, 0.8967, 0.16, 0.8154, 0.16, 0.8154, 0.1441, 0.8967, 0.1441, 0.8967, 0.1441, 0.8154, 0.1441, 0.8154, 0.1282, 0.8967, 0.1282, 0.8967, 0.1282, 0.8154, 0.1282, 0.8154, 0.1122, 0.8967, 0.1122, 0.8967, 0.1122, 0.8154, 0.1122, 0.8154, 0.09632, 0.8967, 0.09632, 0.8967, 0.09632, 0.8154, 0.09632, 0.8154, 0.0804, 0.8967, 0.0804, 0.8967, 0.0804, 0.8154, 0.0804, 0.8154, 0.06448, 0.8967, 0.06448, 0.8967, 0.06448, 0.8154, 0.06448, 0.8154, 0.04856, 0.8967, 0.04856, 0.8967, 0.04856, 0.8154, 0.04856, 0.8154, 0.03265, 0.8967, 0.03265, 0.8967, 0.03265, 0.8154, 0.03265, 0.8154, 0.01673, 0.8967, 0.01673, 0.9797, 0.7967, 0.9797, 0.8126, 0.8984, 0.8126, 0.8984, 0.7967, 0.9797, 0.000813, 0.9797, 0.01673, 0.8984, 0.01673, 0.8984, 0.000813, 0.9797, 0.01673, 0.9797, 0.03265, 0.8984, 0.03265, 0.8984, 0.01673, 0.9797, 0.03265, 0.9797, 0.04856, 0.8984, 0.04856, 0.8984, 0.03265, 0.9797, 0.04856, 0.9797, 0.06448, 0.8984, 0.06448, 0.8984, 0.04856, 0.9797, 0.06448, 0.9797, 0.0804, 0.8984, 0.0804, 0.8984, 0.06448, 0.9797, 0.0804, 0.9797, 0.09632, 0.8984, 0.09632, 0.8984, 0.0804, 0.9797, 0.09632, 0.9797, 0.1122, 0.8984, 0.1122, 0.8984, 0.09632, 0.9797, 0.1122, 0.9797, 0.1282, 0.8984, 0.1282, 0.8984, 0.1122, 0.9797, 0.1282, 0.9797, 0.1441, 0.8984, 0.1441, 0.8984, 0.1282, 0.9797, 0.1441, 0.9797, 0.16, 0.8984, 0.16, 0.8984, 0.1441, 0.9797, 0.16, 0.9797, 0.1759, 0.8984, 0.1759, 0.8984, 0.16, 0.9797, 0.1759, 0.9797, 0.1918, 0.8984, 0.1918, 0.8984, 0.1759, 0.9797, 0.1918, 0.9797, 0.2077, 0.8984, 0.2077, 0.8984, 0.1918, 0.9797, 0.2077, 0.9797, 0.2237, 0.8984, 0.2237, 0.8984, 0.2077, 0.9797, 0.2237, 0.9797, 0.2396, 0.8984, 0.2396, 0.8984, 0.2237, 0.9797, 0.2396, 0.9797, 0.2555, 0.8984, 0.2555, 0.8984, 0.2396, 0.9797, 0.2555, 0.9797, 0.2714, 0.8984, 0.2714, 0.8984, 0.2555, 0.9797, 0.2714, 0.9797, 0.2873, 0.8984, 0.2873, 0.8984, 0.2714, 0.9797, 0.2873, 0.9797, 0.3032, 0.8984, 0.3032, 0.8984, 0.2873, 0.9797, 0.3032, 0.9797, 0.3192, 0.8984, 0.3192, 0.8984, 0.3032, 0.9797, 0.3192, 0.9797, 0.3351, 0.8984, 0.3351, 0.8984, 0.3192, 0.9797, 0.3351, 0.9797, 0.351, 0.8984, 0.351, 0.8984, 0.3351, 0.9797, 0.351, 0.9797, 0.3669, 0.8984, 0.3669, 0.8984, 0.351, 0.9797, 0.3669, 0.9797, 0.3828, 0.8984, 0.3828, 0.8984, 0.3669, 0.9797, 0.3828, 0.9797, 0.3987, 0.8984, 0.3987, 0.8984, 0.3828, 0.9797, 0.3987, 0.9797, 0.4147, 0.8984, 0.4147, 0.8984, 0.3987, 0.9797, 0.4147, 0.9797, 0.4306, 0.8984, 0.4306, 0.8984, 0.4147, 0.9797, 0.4306, 0.9797, 0.4465, 0.8984, 0.4465, 0.8984, 0.4306, 0.9797, 0.4465, 0.9797, 0.4624, 0.8984, 0.4624, 0.8984, 0.4465, 0.9797, 0.4624, 0.9797, 0.4783, 0.8984, 0.4783, 0.8984, 0.4624, 0.9797, 0.4783, 0.9797, 0.4942, 0.8984, 0.4942, 0.8984, 0.4783, 0.9797, 0.4942, 0.9797, 0.5102, 0.8984, 0.5102, 0.8984, 0.4942, 0.9797, 0.5102, 0.9797, 0.5261, 0.8984, 0.5261, 0.8984, 0.5102, 0.9797, 0.5261, 0.9797, 0.542, 0.8984, 0.542, 0.8984, 0.5261, 0.9797, 0.542, 0.9797, 0.5579, 0.8984, 0.5579, 0.8984, 0.542, 0.9797, 0.5579, 0.9797, 0.5738, 0.8984, 0.5738, 0.8984, 0.5579, 0.9797, 0.5738, 0.9797, 0.5897, 0.8984, 0.5897, 0.8984, 0.5738, 0.9797, 0.5897, 0.9797, 0.6057, 0.8984, 0.6057, 0.8984, 0.5897, 0.9797, 0.6057, 0.9797, 0.6216, 0.8984, 0.6216, 0.8984, 0.6057, 0.9797, 0.6216, 0.9797, 0.6375, 0.8984, 0.6375, 0.8984, 0.6216, 0.9797, 0.6375, 0.9797, 0.6534, 0.8984, 0.6534, 0.8984, 0.6375, 0.9797, 0.6534, 0.9797, 0.6693, 0.8984, 0.6693, 0.8984, 0.6534, 0.9797, 0.6693, 0.9797, 0.6853, 0.8984, 0.6853, 0.8984, 0.6693, 0.9797, 0.6853, 0.9797, 0.7012, 0.8984, 0.7012, 0.8984, 0.6853, 0.9797, 0.7012, 0.9797, 0.7171, 0.8984, 0.7171, 0.8984, 0.7012, 0.9797, 0.7171, 0.9797, 0.733, 0.8984, 0.733, 0.8984, 0.7171, 0.9797, 0.733, 0.9797, 0.7489, 0.8984, 0.7489, 0.8984, 0.733, 0.9797, 0.7489, 0.9797, 0.7648, 0.8984, 0.7648, 0.8984, 0.7489, 0.9797, 0.7648, 0.9797, 0.7808, 0.8984, 0.7808, 0.8984, 0.7648, 0.9797, 0.7808, 0.9797, 0.7967, 0.8984, 0.7967, 0.8984, 0.7808])
_uv.active_render = True
me_cube.materials.append(mat_material)
me_cube.use_remesh_preserve_volume = False
me_cube.use_remesh_preserve_attributes = False
me_cube.use_mirror_vertex_groups = False
me_cube.update()

# ---- objects
ob_gun1 = bpy.data.objects.new('gun1', None)
ob_roof = bpy.data.objects.new('roof', me_cube_001)
ob_room = bpy.data.objects.new('room', me_cube)
ob_camera = bpy.data.objects.new('Camera', cam_camera)

# ---- transforms, parenting, visibility, modifiers, constraints
ob_gun1.location = (1.833, -92.11, 0.1355)
ob_gun1.rotation_euler = (0.0, -0.0, 3.142)
ob_gun1.empty_image_offset = (0.0, 0.0)
ob_gun1.show_instancer_for_render = False
ob_gun1.instance_type = 'COLLECTION'
ob_gun1.lineart.crease_threshold = 0.0
ob_roof.location = (0.0, 0.0, -1.0)
ob_roof.lock_rotations_4d = False
ob_roof.empty_display_type = 'ARROWS'
ob_roof.hide_viewport = True
ob_roof.lineart.crease_threshold = 0.0
ob_room.location = (0.0, 0.0, -1.0)
ob_room.lock_rotations_4d = False
ob_room.empty_display_type = 'ARROWS'
ob_room.lineart.crease_threshold = 0.0
ob_camera.location = (78.67, -149.1, 51.21)
ob_camera.rotation_euler = (1.109, 0.01082, 0.8149)
ob_camera.lock_rotations_4d = False
ob_camera.empty_display_type = 'ARROWS'
ob_camera.color = (0.0, 0.0, 0.0, 0.0)
ob_camera.display_type = 'WIRE'
ob_camera.lineart.crease_threshold = 0.0
ob_gun1.instance_collection = col_gun1

# ---- collection membership
col_collection_1.objects.link(ob_gun1)
col_collection_1.objects.link(ob_roof)
col_collection_1.objects.link(ob_room)
col_collection_1.objects.link(ob_camera)

# ---- scene / render settings (as saved in the file)
scene.camera = ob_camera
scene.frame_start = 1; scene.frame_end = 250; scene.frame_set(1)
scene.render.engine = 'BLENDER_EEVEE_NEXT'
scene.render.image_settings.compression = 90
scene.render.resolution_percentage = 50
scene.render.dither_intensity = 0.0
scene.render.bake_margin = 32
scene.cycles.use_denoising = False
scene.cycles.samples = 10
scene.cycles.sampling_pattern = 'TABULATED_SOBOL'
scene.cycles.light_sampling_threshold = 0.0
scene.cycles.use_adaptive_sampling = False
scene.cycles.use_light_tree = False
scene.cycles.blur_glossy = 0.0
scene.cycles.volume_bounces = 1
scene.cycles.pixel_filter_type = 'GAUSSIAN'
scene.cycles.sample_clamp_indirect = 0.0
scene.view_settings.view_transform = 'Standard'
bpy.context.view_layer.update()

# ---- added for rendering (the .blend has no usable light): sun
light_auto_sun = bpy.data.lights.new('AutoSun', 'SUN')
light_auto_sun.energy = 3.0
light_auto_sun.angle = 0.0523599
ob_auto_sun = bpy.data.objects.new('AutoSun', light_auto_sun)
scene.collection.objects.link(ob_auto_sun)
ob_auto_sun.rotation_euler = (0.872665, 0.174533, 0.523599)
bpy.context.view_layer.update()
